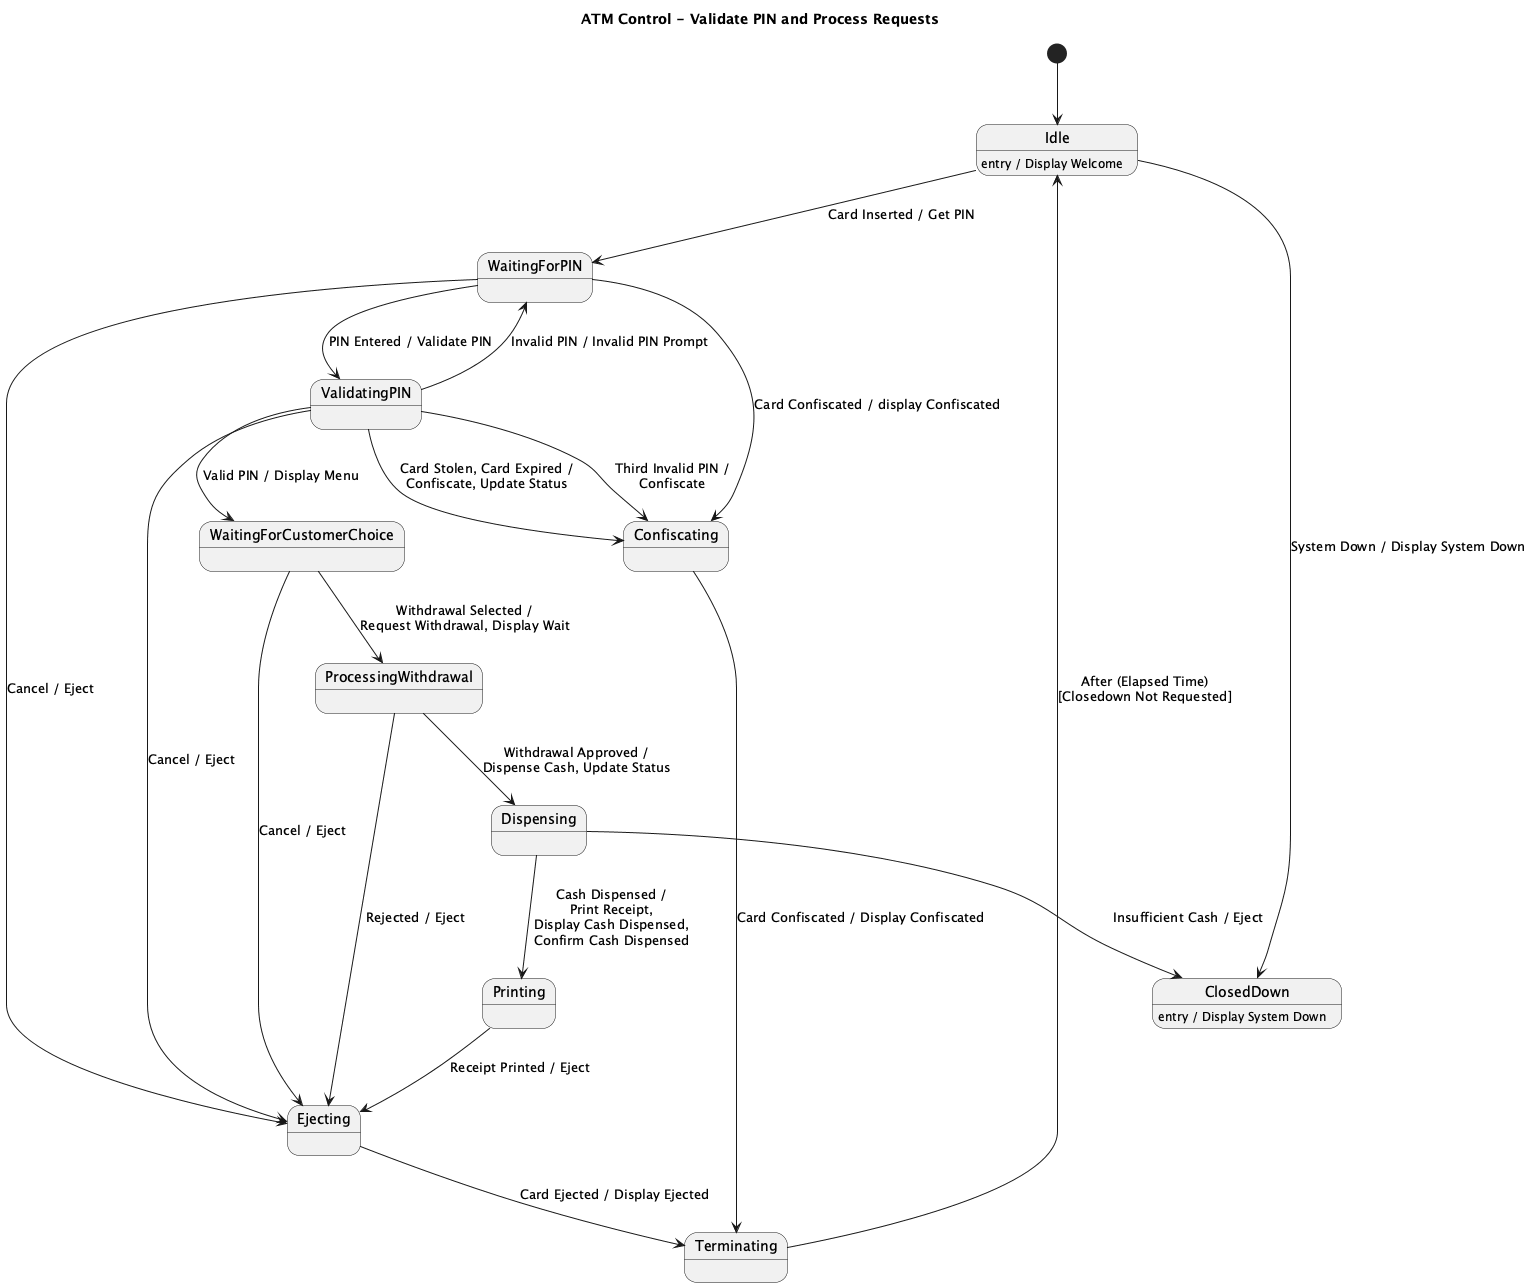

The diagram above was rendered by PlantUML. Its source (embedded in the PNG):
@startuml
title ATM Control - Validate PIN and Process Requests

[*] --> Idle

state Idle
state WaitingForPIN
state ValidatingPIN
state WaitingForCustomerChoice
state ProcessingWithdrawal
state Dispensing
state Printing
state Ejecting
state Confiscating
state Terminating
state ClosedDown

Idle : entry / Display Welcome
ClosedDown : entry / Display System Down

Idle --> WaitingForPIN : Card Inserted / Get PIN

WaitingForPIN --> ValidatingPIN : PIN Entered / Validate PIN
WaitingForPIN --> Confiscating : Card Confiscated / display Confiscated
ValidatingPIN --> WaitingForPIN : Invalid PIN / Invalid PIN Prompt

ValidatingPIN --> Confiscating : Card Stolen, Card Expired /\nConfiscate, Update Status
ValidatingPIN --> Confiscating : Third Invalid PIN /\nConfiscate

ValidatingPIN --> WaitingForCustomerChoice : Valid PIN / Display Menu

WaitingForPIN --> Ejecting : Cancel / Eject
WaitingForCustomerChoice --> Ejecting : Cancel / Eject
ValidatingPIN --> Ejecting : Cancel / Eject

WaitingForCustomerChoice --> ProcessingWithdrawal : Withdrawal Selected /\nRequest Withdrawal, Display Wait
ProcessingWithdrawal --> Dispensing : Withdrawal Approved /\nDispense Cash, Update Status
ProcessingWithdrawal --> Ejecting : Rejected / Eject

Dispensing --> Printing : Cash Dispensed /\nPrint Receipt,\nDisplay Cash Dispensed,\nConfirm Cash Dispensed
Dispensing --> ClosedDown : Insufficient Cash / Eject

Printing --> Ejecting : Receipt Printed / Eject

Ejecting --> Terminating : Card Ejected / Display Ejected
Confiscating --> Terminating : Card Confiscated / Display Confiscated

Terminating --> Idle : After (Elapsed Time)\n[Closedown Not Requested]

Idle --> ClosedDown : System Down / Display System Down
@enduml